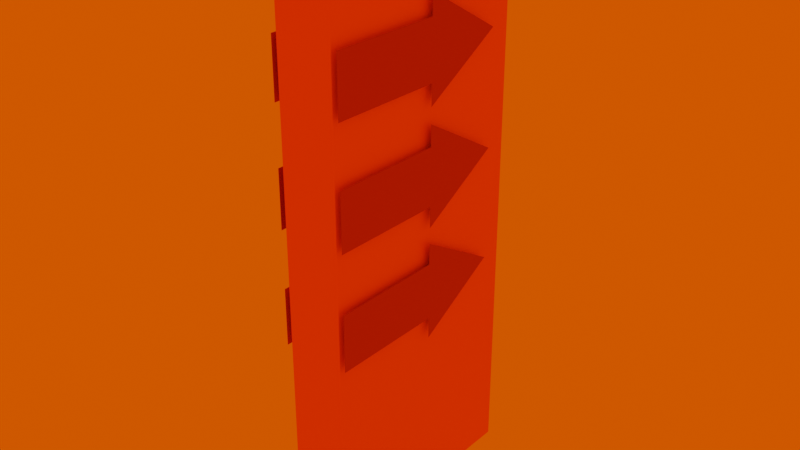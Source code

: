 # Source: newPole2.blend  (saved by Blender 2.91.10; exported with 4.5.12 LTS)
import bpy
from mathutils import Matrix  # noqa: F401  (used for matrix-valued properties, if any)

bpy.ops.wm.read_factory_settings(use_empty=True)
scene = bpy.context.scene
scene.name = 'Scene'

# ---- collections
col_collection = bpy.data.collections.new('Collection'); scene.collection.children.link(col_collection)

# ---- materials (node trees are filled in below, after node groups)
mat_arrow = bpy.data.materials.new('Arrow')
mat_arrow.use_transparent_shadow = False
mat_orange = bpy.data.materials.new('Orange')
mat_orange.use_transparent_shadow = False
mat_material_006 = bpy.data.materials.new('Material.006')
mat_material_006.use_transparent_shadow = False
mat_material_009 = bpy.data.materials.new('Material.009')
mat_material_009.use_transparent_shadow = False
mat_material_012 = bpy.data.materials.new('Material.012')
mat_material_012.use_transparent_shadow = False
mat_material_001 = bpy.data.materials.new('Material.001')
mat_material_001.use_transparent_shadow = False
mat_material_003 = bpy.data.materials.new('Material.003')
mat_material_003.use_transparent_shadow = False

# ---- material node trees
mat_arrow.use_nodes = True; mat_arrow.node_tree.nodes.clear()
_N = mat_arrow.node_tree.nodes; _L = mat_arrow.node_tree.links
n0 = _N.new('ShaderNodeBsdfPrincipled'); n0.name = 'Principled BSDF'; n0.location = (10, 300)
n0.distribution = 'GGX'
n0.subsurface_method = 'BURLEY'
n0.inputs[0].default_value = (1.0, 0.2716, 0.0479, 1.0)
n0.inputs[3].default_value = 1.45
n0.inputs[27].default_value = (0.0, 0.0, 0.0, 1.0)
n0.inputs[28].default_value = 1.0
n1 = _N.new('ShaderNodeOutputMaterial'); n1.name = 'Material Output'; n1.location = (300, 300)
_L.new(n0.outputs[0], n1.inputs[0])
n1.is_active_output = True
mat_orange.use_nodes = True; mat_orange.node_tree.nodes.clear()
_N = mat_orange.node_tree.nodes; _L = mat_orange.node_tree.links
n0 = _N.new('ShaderNodeBsdfPrincipled'); n0.name = 'Principled BSDF'; n0.location = (10, 300)
n0.distribution = 'GGX'
n0.subsurface_method = 'BURLEY'
n0.inputs[0].default_value = (0.3763, 0.06301, 0.04971, 1.0)
n0.inputs[3].default_value = 1.45
n0.inputs[27].default_value = (0.0, 0.0, 0.0, 1.0)
n0.inputs[28].default_value = 1.0
n1 = _N.new('ShaderNodeOutputMaterial'); n1.name = 'Material Output'; n1.location = (300, 300)
_L.new(n0.outputs[0], n1.inputs[0])
n1.is_active_output = True
mat_material_006.use_nodes = True; mat_material_006.node_tree.nodes.clear()
_N = mat_material_006.node_tree.nodes; _L = mat_material_006.node_tree.links
n0 = _N.new('ShaderNodeBsdfPrincipled'); n0.name = 'Principled BSDF'; n0.location = (10, 300)
n0.distribution = 'GGX'
n0.subsurface_method = 'BURLEY'
n0.inputs[0].default_value = (0.3763, 0.06301, 0.04971, 1.0)
n0.inputs[3].default_value = 1.45
n0.inputs[27].default_value = (0.0, 0.0, 0.0, 1.0)
n0.inputs[28].default_value = 1.0
n1 = _N.new('ShaderNodeOutputMaterial'); n1.name = 'Material Output'; n1.location = (300, 300)
_L.new(n0.outputs[0], n1.inputs[0])
n1.is_active_output = True
mat_material_009.use_nodes = True; mat_material_009.node_tree.nodes.clear()
_N = mat_material_009.node_tree.nodes; _L = mat_material_009.node_tree.links
n0 = _N.new('ShaderNodeBsdfPrincipled'); n0.name = 'Principled BSDF'; n0.location = (10, 300)
n0.distribution = 'GGX'
n0.subsurface_method = 'BURLEY'
n0.inputs[0].default_value = (0.3763, 0.06301, 0.04971, 1.0)
n0.inputs[3].default_value = 1.45
n0.inputs[27].default_value = (0.0, 0.0, 0.0, 1.0)
n0.inputs[28].default_value = 1.0
n1 = _N.new('ShaderNodeOutputMaterial'); n1.name = 'Material Output'; n1.location = (300, 300)
_L.new(n0.outputs[0], n1.inputs[0])
n1.is_active_output = True
mat_material_012.use_nodes = True; mat_material_012.node_tree.nodes.clear()
_N = mat_material_012.node_tree.nodes; _L = mat_material_012.node_tree.links
n0 = _N.new('ShaderNodeBsdfPrincipled'); n0.name = 'Principled BSDF'; n0.location = (10, 300)
n0.distribution = 'GGX'
n0.subsurface_method = 'BURLEY'
n0.inputs[0].default_value = (0.3763, 0.06301, 0.04971, 1.0)
n0.inputs[3].default_value = 1.45
n0.inputs[27].default_value = (0.0, 0.0, 0.0, 1.0)
n0.inputs[28].default_value = 1.0
n1 = _N.new('ShaderNodeOutputMaterial'); n1.name = 'Material Output'; n1.location = (300, 300)
_L.new(n0.outputs[0], n1.inputs[0])
n1.is_active_output = True
mat_material_001.use_nodes = True; mat_material_001.node_tree.nodes.clear()
_N = mat_material_001.node_tree.nodes; _L = mat_material_001.node_tree.links
n0 = _N.new('ShaderNodeBsdfPrincipled'); n0.name = 'Principled BSDF'; n0.location = (10, 300)
n0.distribution = 'GGX'
n0.subsurface_method = 'BURLEY'
n0.inputs[0].default_value = (0.3763, 0.06301, 0.04971, 1.0)
n0.inputs[3].default_value = 1.45
n0.inputs[27].default_value = (0.0, 0.0, 0.0, 1.0)
n0.inputs[28].default_value = 1.0
n1 = _N.new('ShaderNodeOutputMaterial'); n1.name = 'Material Output'; n1.location = (300, 300)
_L.new(n0.outputs[0], n1.inputs[0])
n1.is_active_output = True
mat_material_003.use_nodes = True; mat_material_003.node_tree.nodes.clear()
_N = mat_material_003.node_tree.nodes; _L = mat_material_003.node_tree.links
n0 = _N.new('ShaderNodeBsdfPrincipled'); n0.name = 'Principled BSDF'; n0.location = (10, 300)
n0.distribution = 'GGX'
n0.subsurface_method = 'BURLEY'
n0.inputs[0].default_value = (0.3763, 0.06301, 0.04971, 1.0)
n0.inputs[3].default_value = 1.45
n0.inputs[27].default_value = (0.0, 0.0, 0.0, 1.0)
n0.inputs[28].default_value = 1.0
n1 = _N.new('ShaderNodeOutputMaterial'); n1.name = 'Material Output'; n1.location = (300, 300)
_L.new(n0.outputs[0], n1.inputs[0])
n1.is_active_output = True

# ---- world
world_world = bpy.data.worlds.new('World'); scene.world = world_world
world_world.use_nodes = True; world_world.node_tree.nodes.clear()
_N = world_world.node_tree.nodes; _L = world_world.node_tree.links
n0 = _N.new('ShaderNodeOutputWorld'); n0.name = 'World Output'; n0.location = (300, 300)
n1 = _N.new('ShaderNodeBackground'); n1.name = 'Background'; n1.location = (10, 300)
n1.inputs[0].default_value = (1.0, 0.07746, 0.0, 1.0)
_L.new(n1.outputs[0], n0.inputs[0])
n0.is_active_output = True
world_world.color = (0.05088, 0.05088, 0.05088)
world_world.use_sun_shadow = False
world_world.sun_shadow_jitter_overblur = 0.0

# ---- meshes
me_cube = bpy.data.meshes.new('Cube')
me_cube.from_pydata([(1.0, 1.0, 1.0), (1.0, 1.0, -1.0), (1.0, -1.0, 1.0), (1.0, -1.0, -1.0), (-1.0, 1.0, 1.0), (-1.0, 1.0, -1.0), (-1.0, -1.0, 1.0), (-1.0, -1.0, -1.0)], [], [(0, 4, 6, 2), (3, 2, 6, 7), (7, 6, 4, 5), (5, 1, 3, 7), (1, 0, 2, 3), (5, 4, 0, 1)])
_uv = me_cube.uv_layers.new(name='UVMap')
_uv.uv.foreach_set('vector', [0.625, 0.5, 0.875, 0.5, 0.875, 0.75, 0.625, 0.75, 0.375, 0.75, 0.625, 0.75, 0.625, 1.0, 0.375, 1.0, 0.375, 0.0, 0.625, 0.0, 0.625, 0.25, 0.375, 0.25, 0.125, 0.5, 0.375, 0.5, 0.375, 0.75, 0.125, 0.75, 0.375, 0.5, 0.625, 0.5, 0.625, 0.75, 0.375, 0.75, 0.375, 0.25, 0.625, 0.25, 0.625, 0.5, 0.375, 0.5])
me_cube.materials.append(mat_arrow)
me_cube.materials.append(None)
me_cube.use_remesh_preserve_volume = False
me_cube.use_remesh_preserve_attributes = False
me_cube.use_mirror_vertex_groups = False
me_cube.update()
me_plane_003 = bpy.data.meshes.new('Plane.003')
me_plane_003.from_pydata([(-1.0, -1.0, 0.0), (1.0, -1.0, 0.0), (-1.0, 1.0, 0.0), (1.0, 1.0, 0.0)], [], [(0, 1, 3, 2)])
_uv = me_plane_003.uv_layers.new(name='UVMap')
_uv.uv.foreach_set('vector', [0.0, 0.0, 1.0, 0.0, 1.0, 1.0, 0.0, 1.0])
me_plane_003.materials.append(mat_orange)
me_plane_003.use_remesh_fix_poles = True
me_plane_003.use_remesh_preserve_attributes = False
me_plane_003.use_mirror_vertex_groups = False
me_plane_003.update()
me_plane_004 = bpy.data.meshes.new('Plane.004')
me_plane_004.from_pydata([(-1.0, -1.0, 0.0), (1.0, -1.0, 0.0), (-1.0, 1.0, 0.0), (1.0, 1.0, 0.0)], [], [(0, 1, 3, 2)])
_uv = me_plane_004.uv_layers.new(name='UVMap')
_uv.uv.foreach_set('vector', [0.0, 0.0, 1.0, 0.0, 1.0, 1.0, 0.0, 1.0])
me_plane_004.materials.append(mat_material_006)
me_plane_004.use_remesh_fix_poles = True
me_plane_004.use_remesh_preserve_attributes = False
me_plane_004.use_mirror_vertex_groups = False
me_plane_004.update()
me_plane_005 = bpy.data.meshes.new('Plane.005')
me_plane_005.from_pydata([(-1.0, -1.0, 0.0), (1.0, -1.0, 0.0), (-1.0, 1.0, 0.0), (1.0, 1.0, 0.0)], [], [(0, 1, 3, 2)])
_uv = me_plane_005.uv_layers.new(name='UVMap')
_uv.uv.foreach_set('vector', [0.0, 0.0, 1.0, 0.0, 1.0, 1.0, 0.0, 1.0])
me_plane_005.materials.append(mat_material_006)
me_plane_005.materials.append(None)
me_plane_005.use_remesh_fix_poles = True
me_plane_005.use_remesh_preserve_attributes = False
me_plane_005.use_mirror_vertex_groups = False
me_plane_005.update()
me_plane_006 = bpy.data.meshes.new('Plane.006')
me_plane_006.from_pydata([(-1.0, -1.0, 0.0), (1.0, -1.0, 0.0), (-1.0, 1.0, 0.0), (1.0, 1.0, 0.0)], [], [(0, 1, 3, 2)])
_uv = me_plane_006.uv_layers.new(name='UVMap')
_uv.uv.foreach_set('vector', [0.0, 0.0, 1.0, 0.0, 1.0, 1.0, 0.0, 1.0])
me_plane_006.materials.append(mat_orange)
me_plane_006.use_remesh_fix_poles = True
me_plane_006.use_remesh_preserve_attributes = False
me_plane_006.use_mirror_vertex_groups = False
me_plane_006.update()
me_plane_007 = bpy.data.meshes.new('Plane.007')
me_plane_007.from_pydata([(-1.0, -1.0, 0.0), (1.0, -1.0, 0.0), (-1.0, 1.0, 0.0), (1.0, 1.0, 0.0)], [], [(0, 1, 3, 2)])
_uv = me_plane_007.uv_layers.new(name='UVMap')
_uv.uv.foreach_set('vector', [0.0, 0.0, 1.0, 0.0, 1.0, 1.0, 0.0, 1.0])
me_plane_007.materials.append(mat_material_009)
me_plane_007.use_remesh_fix_poles = True
me_plane_007.use_remesh_preserve_attributes = False
me_plane_007.use_mirror_vertex_groups = False
me_plane_007.update()
me_circle_009 = bpy.data.meshes.new('Circle.009')
me_circle_009.from_pydata([(0.0, 0.0, 0.0), (0.0, 1.0, 0.0), (-0.866, -0.5, 0.0), (0.866, -0.5, 0.0)], [], [(0, 1, 2), (0, 2, 3), (0, 3, 1)])
_uv = me_circle_009.uv_layers.new(name='UVMap')
_uv.uv.foreach_set('vector', [0.5, 0.5, 0.5, 1.0, 0.06699, 0.25, 0.5, 0.5, 0.06699, 0.25, 0.933, 0.25, 0.5, 0.5, 0.933, 0.25, 0.5, 1.0])
me_circle_009.materials.append(mat_material_012)
me_circle_009.use_remesh_fix_poles = True
me_circle_009.use_remesh_preserve_attributes = False
me_circle_009.use_mirror_vertex_groups = False
me_circle_009.update()
me_circle = bpy.data.meshes.new('Circle')
me_circle.from_pydata([(0.0, 0.0, 0.0), (0.0, 1.0, 0.0), (-0.866, -0.5, 0.0), (0.866, -0.5, 0.0)], [], [(0, 1, 2), (0, 2, 3), (0, 3, 1)])
_uv = me_circle.uv_layers.new(name='UVMap')
_uv.uv.foreach_set('vector', [0.5, 0.5, 0.5, 1.0, 0.06699, 0.25, 0.5, 0.5, 0.06699, 0.25, 0.933, 0.25, 0.5, 0.5, 0.933, 0.25, 0.5, 1.0])
me_circle.materials.append(mat_material_006)
me_circle.use_remesh_fix_poles = True
me_circle.use_remesh_preserve_attributes = False
me_circle.use_mirror_vertex_groups = False
me_circle.update()
me_circle_001 = bpy.data.meshes.new('Circle.001')
me_circle_001.from_pydata([(0.0, 0.0, 0.0), (0.0, 1.0, 0.0), (-0.866, -0.5, 0.0), (0.866, -0.5, 0.0)], [], [(0, 1, 2), (0, 2, 3), (0, 3, 1)])
_uv = me_circle_001.uv_layers.new(name='UVMap')
_uv.uv.foreach_set('vector', [0.5, 0.5, 0.5, 1.0, 0.06699, 0.25, 0.5, 0.5, 0.06699, 0.25, 0.933, 0.25, 0.5, 0.5, 0.933, 0.25, 0.5, 1.0])
me_circle_001.materials.append(mat_material_006)
me_circle_001.use_remesh_fix_poles = True
me_circle_001.use_remesh_preserve_attributes = False
me_circle_001.use_mirror_vertex_groups = False
me_circle_001.update()
me_circle_002 = bpy.data.meshes.new('Circle.002')
me_circle_002.from_pydata([(0.0, 0.0, 0.0), (0.0, 1.0, 0.0), (-0.866, -0.5, 0.0), (0.866, -0.5, 0.0)], [], [(0, 1, 2), (0, 2, 3), (0, 3, 1)])
_uv = me_circle_002.uv_layers.new(name='UVMap')
_uv.uv.foreach_set('vector', [0.5, 0.5, 0.5, 1.0, 0.06699, 0.25, 0.5, 0.5, 0.06699, 0.25, 0.933, 0.25, 0.5, 0.5, 0.933, 0.25, 0.5, 1.0])
me_circle_002.materials.append(mat_material_006)
me_circle_002.use_remesh_fix_poles = True
me_circle_002.use_remesh_preserve_attributes = False
me_circle_002.use_mirror_vertex_groups = False
me_circle_002.update()
me_circle_003 = bpy.data.meshes.new('Circle.003')
me_circle_003.from_pydata([(0.0, 0.0, 0.0), (0.0, 1.0, 0.0), (-0.866, -0.5, 0.0), (0.866, -0.5, 0.0)], [], [(0, 1, 2), (0, 2, 3), (0, 3, 1)])
_uv = me_circle_003.uv_layers.new(name='UVMap')
_uv.uv.foreach_set('vector', [0.5, 0.5, 0.5, 1.0, 0.06699, 0.25, 0.5, 0.5, 0.06699, 0.25, 0.933, 0.25, 0.5, 0.5, 0.933, 0.25, 0.5, 1.0])
me_circle_003.materials.append(mat_material_006)
me_circle_003.use_remesh_fix_poles = True
me_circle_003.use_remesh_preserve_attributes = False
me_circle_003.use_mirror_vertex_groups = False
me_circle_003.update()
me_circle_004 = bpy.data.meshes.new('Circle.004')
me_circle_004.from_pydata([(0.0, 0.0, 0.0), (0.0, 1.0, 0.0), (-0.866, -0.5, 0.0), (0.866, -0.5, 0.0)], [], [(0, 1, 2), (0, 2, 3), (0, 3, 1)])
_uv = me_circle_004.uv_layers.new(name='UVMap')
_uv.uv.foreach_set('vector', [0.5, 0.5, 0.5, 1.0, 0.06699, 0.25, 0.5, 0.5, 0.06699, 0.25, 0.933, 0.25, 0.5, 0.5, 0.933, 0.25, 0.5, 1.0])
me_circle_004.materials.append(mat_material_006)
me_circle_004.use_remesh_fix_poles = True
me_circle_004.use_remesh_preserve_attributes = False
me_circle_004.use_mirror_vertex_groups = False
me_circle_004.update()
me_plane_002 = bpy.data.meshes.new('Plane.002')
me_plane_002.from_pydata([(-1.0, -1.0, 0.0), (1.0, -1.0, 0.0), (-1.0, 1.0, 0.0), (1.0, 1.0, 0.0)], [], [(0, 1, 3, 2)])
_uv = me_plane_002.uv_layers.new(name='UVMap')
_uv.uv.foreach_set('vector', [0.0, 0.0, 1.0, 0.0, 1.0, 1.0, 0.0, 1.0])
me_plane_002.materials.append(mat_material_001)
me_plane_002.materials.append(None)
me_plane_002.use_remesh_fix_poles = True
me_plane_002.use_remesh_preserve_attributes = False
me_plane_002.use_mirror_vertex_groups = False
me_plane_002.update()
me_plane_008 = bpy.data.meshes.new('Plane.008')
me_plane_008.from_pydata([(-1.0, -1.0, 0.0), (1.0, -1.0, 0.0), (-1.0, 1.0, 0.0), (1.0, 1.0, 0.0)], [], [(0, 1, 3, 2)])
_uv = me_plane_008.uv_layers.new(name='UVMap')
_uv.uv.foreach_set('vector', [0.0, 0.0, 1.0, 0.0, 1.0, 1.0, 0.0, 1.0])
me_plane_008.materials.append(mat_material_003)
me_plane_008.use_remesh_fix_poles = True
me_plane_008.use_remesh_preserve_attributes = False
me_plane_008.use_mirror_vertex_groups = False
me_plane_008.update()

# ---- objects
ob_cube = bpy.data.objects.new('Cube', me_cube)
ob_plane_002 = bpy.data.objects.new('Plane.002', me_plane_003)
ob_plane_003 = bpy.data.objects.new('Plane.003', me_plane_004)
ob_plane_004 = bpy.data.objects.new('Plane.004', me_plane_005)
ob_plane_005 = bpy.data.objects.new('Plane.005', me_plane_006)
ob_plane_006 = bpy.data.objects.new('Plane.006', me_plane_007)
ob_circle_001 = bpy.data.objects.new('Circle.001', me_circle_009)
ob_circle = bpy.data.objects.new('Circle', me_circle)
ob_circle_002 = bpy.data.objects.new('Circle.002', me_circle_001)
ob_circle_003 = bpy.data.objects.new('Circle.003', me_circle_002)
ob_circle_004 = bpy.data.objects.new('Circle.004', me_circle_003)
ob_circle_005 = bpy.data.objects.new('Circle.005', me_circle_004)
ob_plane_007 = bpy.data.objects.new('Plane.007', me_plane_002)
ob_plane_008 = bpy.data.objects.new('Plane.008', me_plane_008)

# ---- transforms, parenting, visibility, modifiers, constraints
ob_cube.location = (0.0, 0.0, 3.0)
ob_cube.scale = (0.5, 2.0, 5.0)
ob_cube.lock_rotations_4d = False
ob_cube.empty_display_type = 'ARROWS'
ob_cube.lineart.crease_threshold = 0.0
ob_plane_002.location = (0.6, -1.0, 2.0)
ob_plane_002.rotation_euler = (0.0, 1.571, 0.0)
ob_plane_002.scale = (0.5, 1.0, 1.0)
ob_plane_002.lineart.crease_threshold = 0.0
ob_plane_003.location = (0.6, -1.0, 6.0)
ob_plane_003.rotation_euler = (0.0, 1.571, 0.0)
ob_plane_003.scale = (0.5, 1.0, 1.0)
ob_plane_003.lineart.crease_threshold = 0.0
ob_plane_004.location = (-0.6, -1.0, 4.0)
ob_plane_004.rotation_euler = (0.0, 1.571, 0.0)
ob_plane_004.scale = (0.5, 1.0, 1.0)
ob_plane_004.lineart.crease_threshold = 0.0
ob_plane_005.location = (-0.6, -1.0, 2.0)
ob_plane_005.rotation_euler = (0.0, 1.571, 0.0)
ob_plane_005.scale = (0.5, 1.0, 1.0)
ob_plane_005.lineart.crease_threshold = 0.0
ob_plane_006.location = (-0.6, -1.0, 6.0)
ob_plane_006.rotation_euler = (0.0, 1.571, 0.0)
ob_plane_006.scale = (0.5, 1.0, 1.0)
ob_plane_006.lineart.crease_threshold = 0.0
ob_circle_001.location = (0.6, 0.5, 6.0)
ob_circle_001.rotation_euler = (0.0, 1.571, 0.0)
ob_circle_001.lineart.crease_threshold = 0.0
ob_circle.location = (0.6, 0.5, 4.0)
ob_circle.rotation_euler = (0.0, 1.571, 0.0)
ob_circle.lineart.crease_threshold = 0.0
ob_circle_002.location = (0.6, 0.5, 2.0)
ob_circle_002.rotation_euler = (0.0, 1.571, 0.0)
ob_circle_002.lineart.crease_threshold = 0.0
ob_circle_003.location = (-0.6, 0.5, 2.0)
ob_circle_003.rotation_euler = (0.0, 1.571, 0.0)
ob_circle_003.lineart.crease_threshold = 0.0
ob_circle_004.location = (-0.6, 0.5, 4.0)
ob_circle_004.rotation_euler = (0.0, 1.571, 0.0)
ob_circle_004.lineart.crease_threshold = 0.0
ob_circle_005.location = (-0.6, 0.5, 6.0)
ob_circle_005.rotation_euler = (0.0, 1.571, 0.0)
ob_circle_005.lineart.crease_threshold = 0.0
ob_plane_007.location = (-0.6, -1.0, 4.0)
ob_plane_007.rotation_euler = (0.0, 1.571, 0.0)
ob_plane_007.scale = (0.5, 1.0, 1.0)
ob_plane_007.lineart.crease_threshold = 0.0
ob_plane_008.location = (0.6, -1.0, 4.0)
ob_plane_008.rotation_euler = (0.0, 1.571, 0.0)
ob_plane_008.scale = (0.5, 1.0, 1.0)
ob_plane_008.lineart.crease_threshold = 0.0

# ---- collection membership
col_collection.objects.link(ob_cube)
col_collection.objects.link(ob_plane_002)
col_collection.objects.link(ob_plane_003)
col_collection.objects.link(ob_plane_004)
col_collection.objects.link(ob_plane_005)
col_collection.objects.link(ob_plane_006)
col_collection.objects.link(ob_circle_001)
col_collection.objects.link(ob_circle)
col_collection.objects.link(ob_circle_002)
col_collection.objects.link(ob_circle_003)
col_collection.objects.link(ob_circle_004)
col_collection.objects.link(ob_circle_005)
col_collection.objects.link(ob_plane_007)
col_collection.objects.link(ob_plane_008)

# ---- scene / render settings (as saved in the file)
scene.frame_start = 1; scene.frame_end = 250; scene.frame_set(1)
scene.render.engine = 'BLENDER_EEVEE_NEXT'
scene.cycles.use_denoising = False
scene.cycles.samples = 128
scene.cycles.sampling_pattern = 'TABULATED_SOBOL'
scene.cycles.use_adaptive_sampling = False
scene.cycles.use_light_tree = False
scene.view_settings.view_transform = 'Filmic'
bpy.context.view_layer.update()

# ---- added for rendering (the .blend has no active camera): camera
cam_auto = bpy.data.cameras.new('AutoCamera')
cam_auto.lens = 50.0
cam_auto.sensor_width = 36.0
cam_auto.clip_end = 1000.0
ob_auto_camera = bpy.data.objects.new('AutoCamera', cam_auto)
scene.collection.objects.link(ob_auto_camera)
ob_auto_camera.location = (10.0266, -12.032, 11.0213)
ob_auto_camera.rotation_euler = (1.09748, -7.21219e-08, 0.694738)
scene.camera = ob_auto_camera
bpy.context.view_layer.update()

